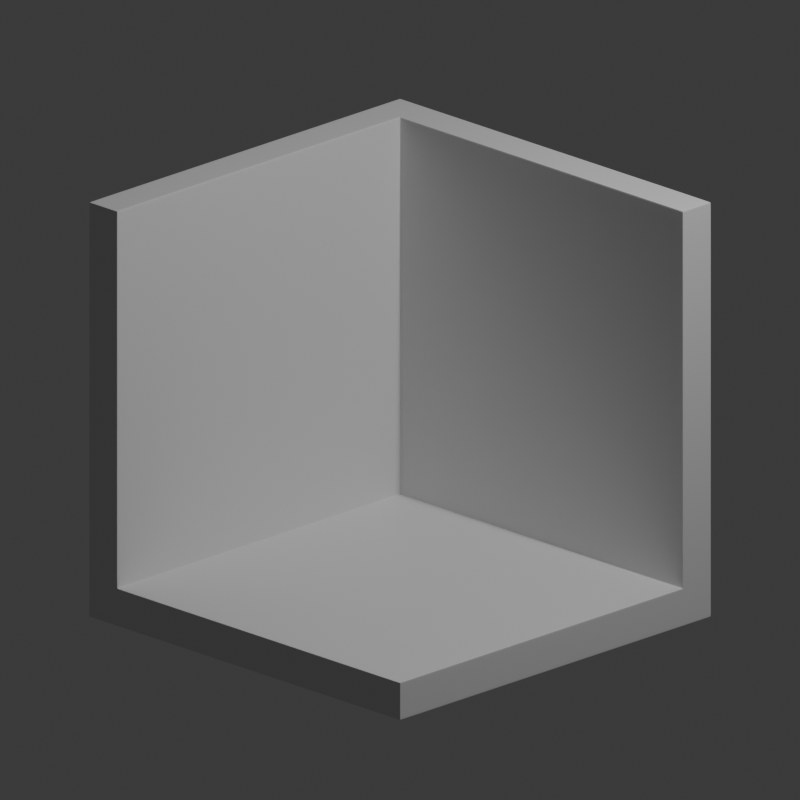 # Source: ISO_Base_21.blend  (saved by Blender 4.3.34; exported with 4.5.12 LTS)
import bpy
from mathutils import Matrix  # noqa: F401  (used for matrix-valued properties, if any)

bpy.ops.wm.read_factory_settings(use_empty=True)
scene = bpy.context.scene
scene.name = 'Scene'

# ---- collections
col_collection = bpy.data.collections.new('Collection'); scene.collection.children.link(col_collection)
col_cameraandlight = bpy.data.collections.new('CameraAndLight'); scene.collection.children.link(col_cameraandlight)

# ---- materials (node trees are filled in below, after node groups)
mat_material = bpy.data.materials.new('Material')
mat_material.alpha_threshold = 0.0
mat_material.roughness = 0.5
mat_material.line_color = (0.0, 0.0, 0.0, 1.0)

# ---- material node trees
mat_material.use_nodes = True; mat_material.node_tree.nodes.clear()
_N = mat_material.node_tree.nodes; _L = mat_material.node_tree.links
n0 = _N.new('ShaderNodeOutputMaterial'); n0.name = 'Material Output'; n0.location = (300, 300)
n1 = _N.new('ShaderNodeBsdfPrincipled'); n1.name = 'Principled BSDF'; n1.location = (10, 300)
n1.inputs[3].default_value = 1.45
_L.new(n1.outputs[0], n0.inputs[0])
n0.is_active_output = True

# ---- world
world_world = bpy.data.worlds.new('World'); scene.world = world_world
world_world.use_nodes = True; world_world.node_tree.nodes.clear()
_N = world_world.node_tree.nodes; _L = world_world.node_tree.links
n0 = _N.new('ShaderNodeOutputWorld'); n0.name = 'World Output'; n0.location = (300, 300)
n1 = _N.new('ShaderNodeBackground'); n1.name = 'Background'; n1.location = (10, 300)
n1.inputs[0].default_value = (0.05088, 0.05088, 0.05088, 1.0)
_L.new(n1.outputs[0], n0.inputs[0])
n0.is_active_output = True
world_world.color = (0.05088, 0.05088, 0.05088)
world_world.sun_shadow_jitter_overblur = 0.0

# ---- cameras
cam_camera = bpy.data.cameras.new('Camera')
cam_camera.type = 'ORTHO'
cam_camera.clip_end = 100.0
cam_camera.ortho_scale = 4.0

# ---- lights
light_light = bpy.data.lights.new('Light', 'POINT')
light_light.energy = 1000.0
light_light.shadow_soft_size = 0.1

# ---- meshes
me_cube = bpy.data.meshes.new('Cube')
me_cube.from_pydata([(1.0, 1.0, 1.0), (1.0, 1.0, -1.0), (1.0, -1.0, -1.0), (-1.0, 1.0, 1.0), (-1.0, 1.0, -1.0), (-1.0, -1.0, 1.0), (-1.0, -1.0, -1.0), (-1.2, 1.0, 1.0), (-1.2, -1.0, 1.0), (-1.2, -1.0, -1.0), (1.0, 1.2, 1.0), (1.0, 1.2, -1.0), (-1.0, 1.2, 1.0), (-1.2, 1.2, 1.0), (1.0, 1.0, -1.2), (1.0, -1.0, -1.2), (-1.0, -1.0, -1.2), (-1.2, -1.0, -1.2), (1.0, 1.2, -1.2), (-1.2, 1.0, -1.2), (-1.0, 1.0, -1.2), (-1.2, 1.2, -1.2), (-1.2, 1.0, -1.0), (-1.2, 1.2, -1.0), (1.0, 1.0, -0.9928), (-1.0, 1.0, -0.9928), (-1.0, 1.2, -1.0), (1.0, 1.2, -0.9928), (-1.0, -1.0, -0.9928), (-1.0, 1.2, -1.2), (-1.2, -1.0, -0.9928), (-1.2, 1.0, -0.9928), (-1.2, 1.2, -0.9928), (-1.0, 1.2, -0.9928), (-0.9876, 1.0, -1.0), (-0.9876, -1.0, -1.0), (-0.9876, 1.0, 1.0), (-0.9876, 1.2, 1.0), (-0.9876, -1.0, -1.2), (-0.9876, 1.0, -1.2), (-0.9876, 1.2, -1.2), (-0.9876, 1.2, -1.0), (-0.9876, 1.2, -0.9928), (-0.9876, 1.0, -0.9928), (-1.0, 0.9883, -1.0), (-1.0, 0.9883, 1.0), (1.0, 0.9883, -1.0), (-1.2, 0.9883, 1.0), (1.0, 0.9883, -1.2), (-1.2, 0.9883, -1.2), (-1.0, 0.9883, -1.2), (-1.2, 0.9883, -1.0), (-1.2, 0.9883, -0.9928), (-1.0, 0.9883, -0.9928), (-0.9876, 0.9883, -1.2), (-0.9876, 0.9883, -1.0), (-1.0, -1.0, 0.9886), (-1.2, -1.0, 0.9886), (-1.2, 1.0, 0.9886), (-1.0, 1.0, 0.9886), (1.0, 1.0, 0.9886), (1.0, 1.2, 0.9886), (-1.2, 1.2, 0.9886), (-1.0, 1.2, 0.9886), (-0.9876, 1.2, 0.9886), (-0.9876, 1.0, 0.9886), (-1.2, 0.9883, 0.9886), (-1.0, 0.9883, 0.9886), (0.9941, -1.0, -1.0), (0.9941, 1.0, 1.0), (0.9941, 1.2, 1.0), (0.9941, -1.0, -1.2), (0.9941, 1.2, -1.2), (0.9941, 1.2, -1.0), (0.9941, 1.0, -1.0), (0.9941, 1.0, -1.2), (0.9941, 1.2, -0.9928), (0.9941, 1.0, -0.9928), (0.9941, 0.9883, -1.2), (0.9941, 0.9883, -1.0), (0.9941, 1.2, 0.9886), (0.9941, 1.0, 0.9886), (-1.0, -0.987, -1.0), (-1.2, -0.987, -1.0), (-1.2, -0.987, -0.9928), (-1.0, -0.987, -0.9928), (-0.9876, -0.987, -1.2), (-1.0, -0.987, 1.0), (1.0, -0.987, -1.0), (-1.2, -0.987, 1.0), (1.0, -0.987, -1.2), (-1.2, -0.987, -1.2), (-1.0, -0.987, -1.2), (-0.9876, -0.987, -1.0), (-1.0, -0.987, 0.9886), (-1.2, -0.987, 0.9886), (0.9941, -0.987, -1.2), (0.9941, -0.987, -1.0), (-1.19, -1.0, 1.0), (-1.19, 1.0, 1.0), (-1.19, -1.0, -1.0), (-1.19, 1.2, 1.0), (-1.19, -1.0, -1.2), (-1.19, 1.0, -1.2), (-1.19, 1.2, -1.2), (-1.19, 1.2, -1.0), (-1.19, 1.2, -0.9928), (-1.19, -1.0, -0.9928), (-1.19, 0.9883, -1.2), (-1.19, 0.9883, 1.0), (-1.19, 1.2, 0.9886), (-1.19, -1.0, 0.9886), (-1.19, -0.987, 1.0), (-1.19, -0.987, -1.2), (-1.009, -1.0, 1.0), (-1.009, -1.0, -1.0), (-1.009, -1.0, -1.2), (-1.009, 1.0, 1.0), (-1.009, 1.2, 1.0), (-1.009, 1.0, -1.2), (-1.009, 1.2, -1.2), (-1.009, 1.2, -1.0), (-1.009, 1.2, -0.9928), (-1.009, -1.0, -0.9928), (-1.009, 0.9883, -1.2), (-1.009, 0.9883, 1.0), (-1.009, 1.2, 0.9886), (-1.009, -1.0, 0.9886), (-1.009, -0.987, 1.0), (-1.009, -0.987, -1.2), (-1.2, 1.01, 1.0), (-1.0, 1.01, 1.0), (1.0, 1.01, 1.0), (1.0, 1.01, -1.0), (1.0, 1.01, -1.2), (-1.2, 1.01, -1.2), (-1.2, 1.01, -1.0), (-1.0, 1.01, -1.2), (-1.2, 1.01, -0.9928), (1.0, 1.01, -0.9928), (-0.9876, 1.01, -1.2), (-0.9876, 1.01, 1.0), (-1.2, 1.01, 0.9886), (1.0, 1.01, 0.9886), (0.9941, 1.01, -1.2), (0.9941, 1.01, 1.0), (-1.19, 1.01, -1.2), (-1.19, 1.01, 1.0), (-1.009, 1.01, -1.2), (-1.009, 1.01, 1.0), (-1.0, 1.19, 1.0), (1.0, 1.19, 1.0), (1.0, 1.19, -1.0), (1.0, 1.19, -1.2), (-1.0, 1.19, -1.2), (1.0, 1.19, -0.9928), (-0.9876, 1.19, -1.2), (-0.9876, 1.19, 1.0), (1.0, 1.19, 0.9886), (0.9941, 1.19, -1.2), (0.9941, 1.19, 1.0), (-1.19, 1.19, -1.2), (-1.19, 1.19, 1.0), (-1.009, 1.19, -1.2), (-1.009, 1.19, 1.0), (-1.2, 1.19, 1.0), (-1.2, 1.19, -1.2), (-1.2, 1.19, -1.0), (-1.2, 1.19, -0.9928), (-1.2, 1.19, 0.9886), (-1.0, -1.0, -1.191), (-1.2, -1.0, -1.191), (1.0, 1.2, -1.191), (1.0, 1.0, -1.191), (1.0, -1.0, -1.191), (-1.2, 1.2, -1.191), (-1.2, 1.0, -1.191), (-1.0, 1.2, -1.191), (-0.9876, 1.2, -1.191), (-0.9876, -1.0, -1.191), (-1.2, 0.9883, -1.191), (1.0, 0.9883, -1.191), (0.9941, -1.0, -1.191), (0.9941, 1.2, -1.191), (-1.2, -0.987, -1.191), (1.0, -0.987, -1.191), (-1.19, 1.2, -1.191), (-1.19, -1.0, -1.191), (-1.009, -1.0, -1.191), (-1.009, 1.2, -1.191), (-1.2, 1.01, -1.191), (1.0, 1.01, -1.191), (1.0, 1.19, -1.191), (-1.2, 1.19, -1.191), (-1.0, -1.0, -1.006), (1.0, 1.2, -1.006), (1.0, -1.0, -1.006), (-1.2, 1.0, -1.006), (-1.2, -1.0, -1.006), (1.0, 1.0, -1.006), (-1.2, 1.2, -1.006), (-1.0, 1.2, -1.006), (-0.9876, 1.2, -1.006), (-0.9876, -1.0, -1.006), (-1.2, 0.9883, -1.006), (1.0, 0.9883, -1.006), (0.9941, -1.0, -1.006), (0.9941, 1.2, -1.006), (-1.2, -0.987, -1.006), (1.0, -0.987, -1.006), (-1.19, 1.2, -1.006), (-1.19, -1.0, -1.006), (-1.009, -1.0, -1.006), (-1.009, 1.2, -1.006), (-1.2, 1.01, -1.006), (1.0, 1.01, -1.006), (1.0, 1.19, -1.006), (-1.2, 1.19, -1.006)], [], [(67, 59, 3, 45), (97, 68, 2, 88), (81, 60, 0, 69), (109, 99, 7, 47), (111, 98, 8, 57), (164, 150, 12, 118), (160, 151, 10, 70), (155, 152, 11, 27), (187, 171, 17, 102), (191, 173, 14, 134), (179, 170, 16, 38), (185, 174, 15, 90), (193, 175, 21, 166), (180, 176, 19, 49), (52, 31, 22, 51), (168, 32, 23, 167), (122, 33, 26, 121), (76, 27, 11, 73), (189, 177, 29, 120), (183, 172, 18, 72), (80, 61, 27, 76), (158, 155, 27, 61), (78, 75, 14, 48), (169, 62, 32, 168), (129, 92, 16, 116), (161, 166, 21, 104), (126, 63, 33, 122), (66, 58, 31, 52), (140, 39, 20, 137), (100, 107, 30, 9), (74, 1, 24, 77), (44, 4, 25, 53), (4, 34, 43, 25), (144, 75, 39, 140), (50, 20, 39, 54), (63, 64, 42, 33), (177, 178, 40, 29), (33, 42, 41, 26), (182, 179, 38, 71), (150, 157, 37, 12), (59, 65, 36, 3), (82, 6, 35, 93), (4, 44, 55, 34), (92, 50, 54, 86), (82, 44, 53, 85), (119, 20, 50, 124), (95, 66, 52, 84), (96, 78, 48, 90), (84, 52, 51, 83), (173, 181, 48, 14), (184, 180, 49, 91), (74, 79, 46, 1), (112, 109, 47, 89), (94, 67, 45, 87), (85, 53, 67, 94), (25, 43, 65, 59), (12, 37, 64, 63), (47, 7, 58, 66), (118, 12, 63, 126), (165, 13, 62, 169), (151, 158, 61, 10), (70, 10, 61, 80), (107, 111, 57, 30), (77, 24, 60, 81), (53, 25, 59, 67), (43, 77, 81, 65), (37, 70, 80, 64), (34, 55, 79, 74), (89, 47, 66, 95), (174, 182, 71, 15), (134, 14, 75, 144), (34, 74, 77, 43), (54, 39, 75, 78), (64, 80, 76, 42), (178, 183, 72, 40), (42, 76, 73, 41), (157, 160, 70, 37), (65, 81, 69, 36), (93, 35, 68, 97), (86, 54, 78, 96), (38, 86, 96, 71), (8, 89, 95, 57), (28, 85, 94, 56), (56, 94, 87, 5), (98, 112, 89, 8), (171, 184, 91, 17), (30, 84, 83, 9), (71, 96, 90, 15), (57, 95, 84, 30), (6, 82, 85, 28), (16, 92, 86, 38), (55, 93, 97, 79), (44, 82, 93, 55), (124, 50, 92, 129), (181, 185, 90, 48), (79, 97, 88, 46), (114, 128, 112, 98), (123, 127, 111, 107), (13, 101, 110, 62), (49, 108, 113, 91), (19, 103, 108, 49), (115, 123, 107, 100), (62, 110, 106, 32), (163, 161, 104, 120), (91, 113, 102, 17), (175, 186, 104, 21), (32, 106, 105, 23), (188, 187, 102, 116), (165, 162, 101, 13), (127, 114, 98, 111), (125, 117, 99, 109), (45, 3, 117, 125), (56, 5, 114, 127), (170, 188, 116, 16), (154, 163, 120, 29), (6, 28, 123, 115), (128, 125, 109, 112), (28, 56, 127, 123), (5, 87, 128, 114), (87, 45, 125, 128), (101, 118, 126, 110), (103, 119, 124, 108), (110, 126, 122, 106), (113, 129, 116, 102), (186, 189, 120, 104), (106, 122, 121, 105), (162, 164, 118, 101), (99, 117, 149, 147), (20, 119, 148, 137), (7, 99, 147, 130), (119, 103, 146, 148), (36, 69, 145, 141), (153, 134, 144, 159), (0, 60, 143, 132), (7, 130, 142, 58), (3, 36, 141, 131), (159, 144, 140, 156), (156, 140, 137, 154), (103, 19, 135, 146), (58, 142, 138, 31), (60, 24, 139, 143), (31, 138, 136, 22), (176, 190, 135, 19), (192, 191, 134, 153), (24, 1, 133, 139), (69, 0, 132, 145), (117, 3, 131, 149), (172, 192, 153, 18), (40, 156, 154, 29), (72, 159, 156, 40), (18, 153, 159, 72), (147, 149, 164, 162), (137, 148, 163, 154), (130, 147, 162, 165), (148, 146, 161, 163), (141, 145, 160, 157), (132, 143, 158, 151), (130, 165, 169, 142), (131, 141, 157, 150), (146, 135, 166, 161), (142, 169, 168, 138), (143, 139, 155, 158), (138, 168, 167, 136), (190, 193, 166, 135), (139, 133, 152, 155), (145, 132, 151, 160), (149, 131, 150, 164), (214, 217, 193, 190), (195, 216, 192, 172), (216, 215, 191, 192), (197, 214, 190, 176), (210, 213, 189, 186), (194, 212, 188, 170), (212, 211, 187, 188), (200, 210, 186, 175), (108, 124, 129, 113), (198, 208, 184, 171), (202, 207, 183, 178), (196, 206, 182, 174), (199, 205, 181, 173), (205, 209, 185, 181), (206, 203, 179, 182), (201, 202, 178, 177), (207, 195, 172, 183), (213, 201, 177, 189), (204, 197, 176, 180), (217, 200, 175, 193), (209, 196, 174, 185), (203, 194, 170, 179), (215, 199, 173, 191), (211, 198, 171, 187), (208, 204, 180, 184), (83, 51, 204, 208), (100, 9, 198, 211), (133, 1, 199, 215), (35, 6, 194, 203), (88, 2, 196, 209), (167, 23, 200, 217), (51, 22, 197, 204), (121, 26, 201, 213), (73, 11, 195, 207), (26, 41, 202, 201), (68, 35, 203, 206), (46, 88, 209, 205), (1, 46, 205, 199), (2, 68, 206, 196), (41, 73, 207, 202), (9, 83, 208, 198), (23, 105, 210, 200), (115, 100, 211, 212), (6, 115, 212, 194), (105, 121, 213, 210), (22, 136, 214, 197), (152, 133, 215, 216), (11, 152, 216, 195), (136, 167, 217, 214)])
_uv = me_cube.uv_layers.new(name='UVMap')
_uv.uv.foreach_set('vector', [0.6236, 0.2485, 0.6236, 0.25, 0.625, 0.25, 0.625, 0.2485, 0.3731, 0.7484, 0.3731, 0.75, 0.375, 0.75, 0.375, 0.7484, 0.6236, 0.4981, 0.6236, 0.5, 0.625, 0.5, 0.625, 0.4981, 0.625, 0.2485, 0.625, 0.25, 0.625, 0.25, 0.625, 0.2485, 0.6236, 0.0, 0.625, 0.0, 0.625, 0.0, 0.6236, 0.0, 0.625, 0.25, 0.625, 0.25, 0.625, 0.25, 0.625, 0.25, 0.625, 0.4981, 0.625, 0.5, 0.625, 0.5, 0.625, 0.4981, 0.3767, 0.5, 0.375, 0.5, 0.375, 0.5, 0.3767, 0.5, 0.375, 0.0, 0.375, 0.0, 0.375, 0.0, 0.375, 0.0, 0.375, 0.5, 0.375, 0.5, 0.375, 0.5, 0.375, 0.5, 0.1266, 0.75, 0.125, 0.75, 0.125, 0.75, 0.1266, 0.75, 0.375, 0.7484, 0.375, 0.75, 0.375, 0.75, 0.375, 0.7484, 0.625, 0.25, 0.625, 0.25, 0.625, 0.25, 0.625, 0.25, 0.625, 0.2485, 0.625, 0.25, 0.625, 0.25, 0.625, 0.2485, 0.625, 0.2485, 0.625, 0.25, 0.625, 0.25, 0.625, 0.2485, 0.625, 0.25, 0.625, 0.25, 0.625, 0.25, 0.625, 0.25, 0.625, 0.25, 0.625, 0.25, 0.625, 0.25, 0.625, 0.25, 0.625, 0.4981, 0.625, 0.5, 0.625, 0.5, 0.625, 0.4981, 0.625, 0.25, 0.625, 0.25, 0.625, 0.25, 0.625, 0.25, 0.625, 0.4981, 0.625, 0.5, 0.625, 0.5, 0.625, 0.4981, 0.625, 0.4981, 0.625, 0.5, 0.625, 0.5, 0.625, 0.4981, 0.6236, 0.5, 0.3767, 0.5, 0.3767, 0.5, 0.6236, 0.5, 0.0, 0.0, 0.0, 0.0, 0.0, 0.0, 0.0, 0.0, 0.625, 0.25, 0.625, 0.25, 0.625, 0.25, 0.625, 0.25, 0.0, 0.0, 0.0, 0.0, 0.0, 0.0, 0.0, 0.0, 0.0, 0.0, 0.0, 0.0, 0.0, 0.0, 0.0, 0.0, 0.625, 0.25, 0.625, 0.25, 0.625, 0.25, 0.625, 0.25, 0.625, 0.2485, 0.625, 0.25, 0.625, 0.25, 0.625, 0.2485, 0.0, 0.0, 0.0, 0.0, 0.0, 0.0, 0.0, 0.0, 0.375, 0.0, 0.3767, 0.0, 0.3767, 0.0, 0.375, 0.0, 0.375, 0.4981, 0.375, 0.5, 0.3767, 0.5, 0.3767, 0.4981, 0.375, 0.2485, 0.375, 0.25, 0.3767, 0.25, 0.3767, 0.2485, 0.375, 0.25, 0.375, 0.2516, 0.3767, 0.2516, 0.3767, 0.25, 0.0, 0.0, 0.0, 0.0, 0.0, 0.0, 0.0, 0.0, 0.0, 0.0, 0.0, 0.0, 0.0, 0.0, 0.0, 0.0, 0.625, 0.25, 0.625, 0.2516, 0.625, 0.2516, 0.625, 0.25, 0.625, 0.25, 0.625, 0.2516, 0.625, 0.2516, 0.625, 0.25, 0.625, 0.25, 0.625, 0.2516, 0.625, 0.2516, 0.625, 0.25, 0.3731, 0.75, 0.1266, 0.75, 0.1266, 0.75, 0.3731, 0.75, 0.625, 0.25, 0.625, 0.2516, 0.625, 0.2516, 0.625, 0.25, 0.6236, 0.25, 0.6236, 0.2516, 0.625, 0.2516, 0.625, 0.25, 0.125, 0.7484, 0.125, 0.75, 0.1266, 0.75, 0.1266, 0.7484, 0.125, 0.5, 0.125, 0.5015, 0.1266, 0.5015, 0.1266, 0.5, 0.0, 0.0, 0.0, 0.0, 0.0, 0.0, 0.0, 0.0, 0.375, 0.001619, 0.375, 0.2485, 0.3767, 0.2485, 0.3767, 0.001619, 0.0, 0.0, 0.0, 0.0, 0.0, 0.0, 0.0, 0.0, 0.625, 0.001619, 0.625, 0.2485, 0.625, 0.2485, 0.625, 0.001619, 0.0, 0.0, 0.0, 0.0, 0.0, 0.0, 0.0, 0.0, 0.625, 0.001619, 0.625, 0.2485, 0.625, 0.2485, 0.625, 0.001619, 0.375, 0.5, 0.375, 0.5015, 0.375, 0.5015, 0.375, 0.5, 0.625, 0.001619, 0.625, 0.2485, 0.625, 0.2485, 0.625, 0.001619, 0.3731, 0.5, 0.3731, 0.5015, 0.375, 0.5015, 0.375, 0.5, 0.625, 0.001619, 0.625, 0.2485, 0.625, 0.2485, 0.625, 0.001619, 0.6236, 0.001619, 0.6236, 0.2485, 0.625, 0.2485, 0.625, 0.001619, 0.3767, 0.001619, 0.3767, 0.2485, 0.6236, 0.2485, 0.6236, 0.001619, 0.3767, 0.25, 0.3767, 0.2516, 0.6236, 0.2516, 0.6236, 0.25, 0.625, 0.25, 0.625, 0.2516, 0.625, 0.2516, 0.625, 0.25, 0.625, 0.2485, 0.625, 0.25, 0.625, 0.25, 0.625, 0.2485, 0.625, 0.25, 0.625, 0.25, 0.625, 0.25, 0.625, 0.25, 0.625, 0.25, 0.625, 0.25, 0.625, 0.25, 0.625, 0.25, 0.625, 0.5, 0.6236, 0.5, 0.6236, 0.5, 0.625, 0.5, 0.625, 0.4981, 0.625, 0.5, 0.625, 0.5, 0.625, 0.4981, 0.3767, 0.0, 0.6236, 0.0, 0.6236, 0.0, 0.3767, 0.0, 0.3767, 0.4981, 0.3767, 0.5, 0.6236, 0.5, 0.6236, 0.4981, 0.3767, 0.2485, 0.3767, 0.25, 0.6236, 0.25, 0.6236, 0.2485, 0.3767, 0.2516, 0.3767, 0.4981, 0.6236, 0.4981, 0.6236, 0.2516, 0.625, 0.2516, 0.625, 0.4981, 0.625, 0.4981, 0.625, 0.2516, 0.1266, 0.5, 0.1266, 0.5015, 0.3731, 0.5015, 0.3731, 0.5, 0.625, 0.001619, 0.625, 0.2485, 0.625, 0.2485, 0.625, 0.001619, 0.375, 0.75, 0.3731, 0.75, 0.3731, 0.75, 0.375, 0.75, 0.0, 0.0, 0.0, 0.0, 0.0, 0.0, 0.0, 0.0, 0.375, 0.2516, 0.375, 0.4981, 0.3767, 0.4981, 0.3767, 0.2516, 0.0, 0.0, 0.0, 0.0, 0.0, 0.0, 0.0, 0.0, 0.625, 0.2516, 0.625, 0.4981, 0.625, 0.4981, 0.625, 0.2516, 0.625, 0.2516, 0.625, 0.4981, 0.625, 0.4981, 0.625, 0.2516, 0.625, 0.2516, 0.625, 0.4981, 0.625, 0.4981, 0.625, 0.2516, 0.625, 0.2516, 0.625, 0.4981, 0.625, 0.4981, 0.625, 0.2516, 0.6236, 0.2516, 0.6236, 0.4981, 0.625, 0.4981, 0.625, 0.2516, 0.1266, 0.7484, 0.1266, 0.75, 0.3731, 0.75, 0.3731, 0.7484, 0.0, 0.0, 0.0, 0.0, 0.0, 0.0, 0.0, 0.0, 0.0, 0.0, 0.0, 0.0, 0.0, 0.0, 0.0, 0.0, 0.625, 0.0, 0.625, 0.001619, 0.625, 0.001619, 0.625, 0.0, 0.3767, 0.0, 0.3767, 0.001619, 0.6236, 0.001619, 0.6236, 0.0, 0.6236, 0.0, 0.6236, 0.001619, 0.625, 0.001619, 0.625, 0.0, 0.625, 0.0, 0.625, 0.001619, 0.625, 0.001619, 0.625, 0.0, 0.625, 0.0, 0.625, 0.001619, 0.625, 0.001619, 0.625, 0.0, 0.625, 0.0, 0.625, 0.001619, 0.625, 0.001619, 0.625, 0.0, 0.0, 0.0, 0.0, 0.0, 0.0, 0.0, 0.0, 0.0, 0.625, 0.0, 0.625, 0.001619, 0.625, 0.001619, 0.625, 0.0, 0.375, 0.0, 0.375, 0.001619, 0.3767, 0.001619, 0.3767, 0.0, 0.0, 0.0, 0.0, 0.0, 0.0, 0.0, 0.0, 0.0, 0.1266, 0.5015, 0.1266, 0.7484, 0.3731, 0.7484, 0.3731, 0.5015, 0.125, 0.5015, 0.125, 0.7484, 0.1266, 0.7484, 0.1266, 0.5015, 0.0, 0.0, 0.0, 0.0, 0.0, 0.0, 0.0, 0.0, 0.375, 0.5015, 0.375, 0.7484, 0.375, 0.7484, 0.375, 0.5015, 0.3731, 0.5015, 0.3731, 0.7484, 0.375, 0.7484, 0.375, 0.5015, 0.625, 0.0, 0.625, 0.001619, 0.625, 0.001619, 0.625, 0.0, 0.3767, 0.0, 0.6236, 0.0, 0.6236, 0.0, 0.3767, 0.0, 0.625, 0.25, 0.625, 0.25, 0.625, 0.25, 0.625, 0.25, 0.0, 0.0, 0.0, 0.0, 0.0, 0.0, 0.0, 0.0, 0.0, 0.0, 0.0, 0.0, 0.0, 0.0, 0.0, 0.0, 0.375, 0.0, 0.3767, 0.0, 0.3767, 0.0, 0.375, 0.0, 0.625, 0.25, 0.625, 0.25, 0.625, 0.25, 0.625, 0.25, 0.0, 0.0, 0.0, 0.0, 0.0, 0.0, 0.0, 0.0, 0.0, 0.0, 0.0, 0.0, 0.0, 0.0, 0.0, 0.0, 0.625, 0.25, 0.625, 0.25, 0.625, 0.25, 0.625, 0.25, 0.625, 0.25, 0.625, 0.25, 0.625, 0.25, 0.625, 0.25, 0.375, 0.0, 0.375, 0.0, 0.375, 0.0, 0.375, 0.0, 0.625, 0.25, 0.625, 0.25, 0.625, 0.25, 0.625, 0.25, 0.6236, 0.0, 0.625, 0.0, 0.625, 0.0, 0.6236, 0.0, 0.625, 0.2485, 0.625, 0.25, 0.625, 0.25, 0.625, 0.2485, 0.625, 0.2485, 0.625, 0.25, 0.625, 0.25, 0.625, 0.2485, 0.6236, 0.0, 0.625, 0.0, 0.625, 0.0, 0.6236, 0.0, 0.375, 0.0, 0.375, 0.0, 0.375, 0.0, 0.375, 0.0, 0.0, 0.0, 0.0, 0.0, 0.0, 0.0, 0.0, 0.0, 0.375, 0.0, 0.3767, 0.0, 0.3767, 0.0, 0.375, 0.0, 0.625, 0.001619, 0.625, 0.2485, 0.625, 0.2485, 0.625, 0.001619, 0.3767, 0.0, 0.6236, 0.0, 0.6236, 0.0, 0.3767, 0.0, 0.625, 0.0, 0.625, 0.001619, 0.625, 0.001619, 0.625, 0.0, 0.625, 0.001619, 0.625, 0.2485, 0.625, 0.2485, 0.625, 0.001619, 0.625, 0.25, 0.625, 0.25, 0.625, 0.25, 0.625, 0.25, 0.0, 0.0, 0.0, 0.0, 0.0, 0.0, 0.0, 0.0, 0.625, 0.25, 0.625, 0.25, 0.625, 0.25, 0.625, 0.25, 0.0, 0.0, 0.0, 0.0, 0.0, 0.0, 0.0, 0.0, 0.625, 0.25, 0.625, 0.25, 0.625, 0.25, 0.625, 0.25, 0.625, 0.25, 0.625, 0.25, 0.625, 0.25, 0.625, 0.25, 0.625, 0.25, 0.625, 0.25, 0.625, 0.25, 0.625, 0.25, 0.625, 0.25, 0.625, 0.25, 0.625, 0.25, 0.625, 0.25, 0.0, 0.0, 0.0, 0.0, 0.0, 0.0, 0.0, 0.0, 0.625, 0.25, 0.625, 0.25, 0.625, 0.25, 0.625, 0.25, 0.0, 0.0, 0.0, 0.0, 0.0, 0.0, 0.0, 0.0, 0.625, 0.2516, 0.625, 0.4981, 0.625, 0.4981, 0.625, 0.2516, 0.0, 0.0, 0.0, 0.0, 0.0, 0.0, 0.0, 0.0, 0.625, 0.5, 0.6236, 0.5, 0.6236, 0.5, 0.625, 0.5, 0.625, 0.25, 0.625, 0.25, 0.625, 0.25, 0.625, 0.25, 0.625, 0.25, 0.625, 0.2516, 0.625, 0.2516, 0.625, 0.25, 0.0, 0.0, 0.0, 0.0, 0.0, 0.0, 0.0, 0.0, 0.0, 0.0, 0.0, 0.0, 0.0, 0.0, 0.0, 0.0, 0.0, 0.0, 0.0, 0.0, 0.0, 0.0, 0.0, 0.0, 0.625, 0.25, 0.625, 0.25, 0.625, 0.25, 0.625, 0.25, 0.6236, 0.5, 0.3767, 0.5, 0.3767, 0.5, 0.6236, 0.5, 0.625, 0.25, 0.625, 0.25, 0.625, 0.25, 0.625, 0.25, 0.625, 0.25, 0.625, 0.25, 0.625, 0.25, 0.625, 0.25, 0.375, 0.5, 0.375, 0.5, 0.375, 0.5, 0.375, 0.5, 0.3767, 0.5, 0.375, 0.5, 0.375, 0.5, 0.3767, 0.5, 0.625, 0.4981, 0.625, 0.5, 0.625, 0.5, 0.625, 0.4981, 0.625, 0.25, 0.625, 0.25, 0.625, 0.25, 0.625, 0.25, 0.375, 0.5, 0.375, 0.5, 0.375, 0.5, 0.375, 0.5, 0.0, 0.0, 0.0, 0.0, 0.0, 0.0, 0.0, 0.0, 0.0, 0.0, 0.0, 0.0, 0.0, 0.0, 0.0, 0.0, 0.0, 0.0, 0.0, 0.0, 0.0, 0.0, 0.0, 0.0, 0.625, 0.25, 0.625, 0.25, 0.625, 0.25, 0.625, 0.25, 0.0, 0.0, 0.0, 0.0, 0.0, 0.0, 0.0, 0.0, 0.625, 0.25, 0.625, 0.25, 0.625, 0.25, 0.625, 0.25, 0.0, 0.0, 0.0, 0.0, 0.0, 0.0, 0.0, 0.0, 0.625, 0.2516, 0.625, 0.4981, 0.625, 0.4981, 0.625, 0.2516, 0.625, 0.5, 0.6236, 0.5, 0.6236, 0.5, 0.625, 0.5, 0.625, 0.25, 0.625, 0.25, 0.625, 0.25, 0.625, 0.25, 0.625, 0.25, 0.625, 0.2516, 0.625, 0.2516, 0.625, 0.25, 0.0, 0.0, 0.0, 0.0, 0.0, 0.0, 0.0, 0.0, 0.625, 0.25, 0.625, 0.25, 0.625, 0.25, 0.625, 0.25, 0.6236, 0.5, 0.3767, 0.5, 0.3767, 0.5, 0.6236, 0.5, 0.625, 0.25, 0.625, 0.25, 0.625, 0.25, 0.625, 0.25, 0.625, 0.25, 0.625, 0.25, 0.625, 0.25, 0.625, 0.25, 0.3767, 0.5, 0.375, 0.5, 0.375, 0.5, 0.3767, 0.5, 0.625, 0.4981, 0.625, 0.5, 0.625, 0.5, 0.625, 0.4981, 0.625, 0.25, 0.625, 0.25, 0.625, 0.25, 0.625, 0.25, 0.625, 0.25, 0.625, 0.25, 0.625, 0.25, 0.625, 0.25, 0.375, 0.5, 0.375, 0.5, 0.375, 0.5, 0.375, 0.5, 0.375, 0.5, 0.375, 0.5, 0.375, 0.5, 0.375, 0.5, 0.625, 0.25, 0.625, 0.25, 0.625, 0.25, 0.625, 0.25, 0.625, 0.25, 0.625, 0.25, 0.625, 0.25, 0.625, 0.25, 0.375, 0.0, 0.375, 0.0, 0.375, 0.0, 0.375, 0.0, 0.375, 0.0, 0.375, 0.0, 0.375, 0.0, 0.375, 0.0, 0.625, 0.25, 0.625, 0.25, 0.625, 0.25, 0.625, 0.25, 0.0, 0.0, 0.0, 0.0, 0.0, 0.0, 0.0, 0.0, 0.625, 0.0, 0.625, 0.001619, 0.625, 0.001619, 0.625, 0.0, 0.625, 0.2516, 0.625, 0.4981, 0.625, 0.4981, 0.625, 0.2516, 0.375, 0.75, 0.3731, 0.75, 0.3731, 0.75, 0.375, 0.75, 0.375, 0.5, 0.375, 0.5015, 0.375, 0.5015, 0.375, 0.5, 0.375, 0.5015, 0.375, 0.7484, 0.375, 0.7484, 0.375, 0.5015, 0.3731, 0.75, 0.1266, 0.75, 0.1266, 0.75, 0.3731, 0.75, 0.625, 0.25, 0.625, 0.2516, 0.625, 0.2516, 0.625, 0.25, 0.625, 0.4981, 0.625, 0.5, 0.625, 0.5, 0.625, 0.4981, 0.625, 0.25, 0.625, 0.25, 0.625, 0.25, 0.625, 0.25, 0.625, 0.2485, 0.625, 0.25, 0.625, 0.25, 0.625, 0.2485, 0.625, 0.25, 0.625, 0.25, 0.625, 0.25, 0.625, 0.25, 0.375, 0.7484, 0.375, 0.75, 0.375, 0.75, 0.375, 0.7484, 0.1266, 0.75, 0.125, 0.75, 0.125, 0.75, 0.1266, 0.75, 0.375, 0.5, 0.375, 0.5, 0.375, 0.5, 0.375, 0.5, 0.375, 0.0, 0.375, 0.0, 0.375, 0.0, 0.375, 0.0, 0.625, 0.001619, 0.625, 0.2485, 0.625, 0.2485, 0.625, 0.001619, 0.625, 0.001619, 0.625, 0.2485, 0.625, 0.2485, 0.625, 0.001619, 0.375, 0.0, 0.375, 0.0, 0.375, 0.0, 0.375, 0.0, 0.375, 0.5, 0.375, 0.5, 0.375, 0.5, 0.375, 0.5, 0.1266, 0.75, 0.125, 0.75, 0.125, 0.75, 0.1266, 0.75, 0.375, 0.7484, 0.375, 0.75, 0.375, 0.75, 0.375, 0.7484, 0.625, 0.25, 0.625, 0.25, 0.625, 0.25, 0.625, 0.25, 0.625, 0.2485, 0.625, 0.25, 0.625, 0.25, 0.625, 0.2485, 0.625, 0.25, 0.625, 0.25, 0.625, 0.25, 0.625, 0.25, 0.625, 0.4981, 0.625, 0.5, 0.625, 0.5, 0.625, 0.4981, 0.625, 0.25, 0.625, 0.2516, 0.625, 0.2516, 0.625, 0.25, 0.3731, 0.75, 0.1266, 0.75, 0.1266, 0.75, 0.3731, 0.75, 0.375, 0.5015, 0.375, 0.7484, 0.375, 0.7484, 0.375, 0.5015, 0.375, 0.5, 0.375, 0.5015, 0.375, 0.5015, 0.375, 0.5, 0.375, 0.75, 0.3731, 0.75, 0.3731, 0.75, 0.375, 0.75, 0.625, 0.2516, 0.625, 0.4981, 0.625, 0.4981, 0.625, 0.2516, 0.625, 0.0, 0.625, 0.001619, 0.625, 0.001619, 0.625, 0.0, 0.625, 0.25, 0.625, 0.25, 0.625, 0.25, 0.625, 0.25, 0.375, 0.0, 0.375, 0.0, 0.375, 0.0, 0.375, 0.0, 0.375, 0.0, 0.375, 0.0, 0.375, 0.0, 0.375, 0.0, 0.625, 0.25, 0.625, 0.25, 0.625, 0.25, 0.625, 0.25, 0.625, 0.25, 0.625, 0.25, 0.625, 0.25, 0.625, 0.25, 0.375, 0.5, 0.375, 0.5, 0.375, 0.5, 0.375, 0.5, 0.375, 0.5, 0.375, 0.5, 0.375, 0.5, 0.375, 0.5, 0.625, 0.25, 0.625, 0.25, 0.625, 0.25, 0.625, 0.25])
me_cube.materials.append(mat_material)
me_cube.use_mirror_vertex_groups = False
me_cube.update()

# ---- objects
ob_cube = bpy.data.objects.new('Cube', me_cube)
ob_light = bpy.data.objects.new('Light', light_light)
ob_camera = bpy.data.objects.new('Camera', cam_camera)
ob_cameratarget = bpy.data.objects.new('CameraTarget', None)

# ---- transforms, parenting, visibility, modifiers, constraints
ob_cube.location = (0.0, 0.0, 0.0)
ob_cube.lock_rotations_4d = False
ob_cube.empty_display_type = 'ARROWS'
ob_cube.lineart.crease_threshold = 0.0
_m = ob_cube.modifiers.new('Subdivision', 'SUBSURF')
_m.levels = 3
ob_light.location = (4.076, 1.005, 5.904)
ob_light.rotation_euler = (0.6503, 0.05522, 1.866)
ob_light.lock_rotations_4d = False
ob_light.empty_display_type = 'ARROWS'
ob_light.color = (0.0, 0.0, 0.0, 0.0)
ob_light.lineart.crease_threshold = 0.0
ob_camera.location = (3.0, -3.0, 1.5)
ob_camera.rotation_euler = (1.109, 0.0, 0.8149)
ob_camera.lock_rotations_4d = False
ob_camera.empty_display_type = 'ARROWS'
ob_camera.color = (0.0, 0.0, 0.0, 0.0)
ob_camera.display_type = 'WIRE'
ob_camera.lineart.crease_threshold = 0.0
_c = ob_camera.constraints.new('TRACK_TO'); _c.name = 'Track To'
_c.target = ob_cameratarget
ob_cameratarget.location = (0.0, 0.0, 0.0)

# ---- collection membership
col_collection.objects.link(ob_cube)
col_cameraandlight.objects.link(ob_light)
col_cameraandlight.objects.link(ob_camera)
col_cameraandlight.objects.link(ob_cameratarget)

# ---- scene / render settings (as saved in the file)
scene.camera = ob_camera
scene.frame_start = 1; scene.frame_end = 250; scene.frame_set(4)
scene.render.engine = 'BLENDER_EEVEE_NEXT'
scene.render.resolution_x = 2048
scene.render.resolution_y = 2048
bpy.context.view_layer.update()
